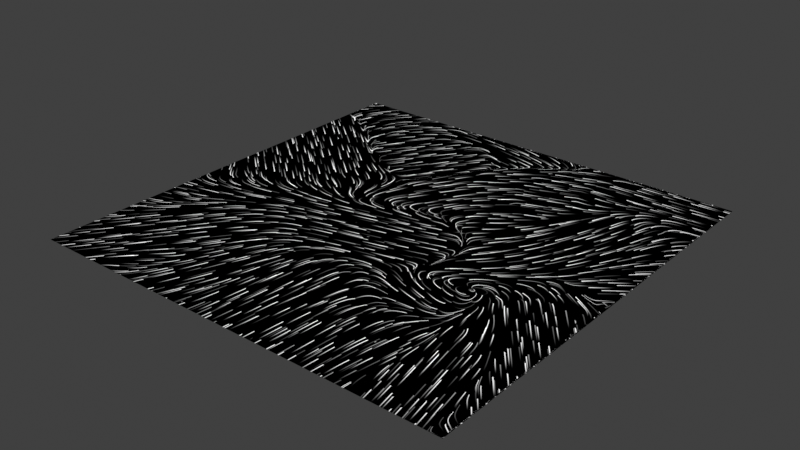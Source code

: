 # Source: fur.blend  (saved by Blender 4.4.32; exported with 4.5.12 LTS)
import bpy
from mathutils import Matrix  # noqa: F401  (used for matrix-valued properties, if any)

bpy.ops.wm.read_factory_settings(use_empty=True)
scene = bpy.context.scene
scene.name = 'Scene'

# ---- collections
col_collection = bpy.data.collections.new('Collection'); scene.collection.children.link(col_collection)

# ---- images (referenced by path relative to the original .blend; pixels are not part of the script)
import os
ASSET_DIR = os.environ.get("B2B_ASSET_DIR", "")  # directory of the original .blend (textures are referenced by path, not embedded)
HERE = os.path.dirname(os.path.abspath(__file__))  # packed textures are extracted next to this script under _unpacked/

def load_image(name, relpath, width, height, colorspace="sRGB"):
    """Load a texture the original file referenced (path relative to the .blend, or extracted next to this script)."""
    p = next((c for c in (os.path.join(HERE, relpath), os.path.join(ASSET_DIR, relpath)) if relpath and os.path.exists(c)), "")
    if p:
        img = bpy.data.images.load(p, check_existing=True)
        img.name = name
    else:  # same state as the original file: an image datablock whose file is absent (Cycles renders it pink)
        img = bpy.data.images.new(name, width, height)
        img.source = "FILE"
        img.filepath = "//" + (relpath or name)
    img.colorspace_settings.name = colorspace
    return img
img_flowmap = load_image('flowmap', '_unpacked/flowmap.0cb14b81.png', 1024, 1024, 'Non-Color')

# ---- materials (node trees are filled in below, after node groups)
mat_material_001 = bpy.data.materials.new('Material.001')

# ---- node groups
ng_hair = bpy.data.node_groups.new('hair', 'ShaderNodeTree')
_s = ng_hair.interface.new_socket(name='Mask', in_out='OUTPUT', socket_type='NodeSocketFloat')
_s = ng_hair.interface.new_socket(name='UV', in_out='INPUT', socket_type='NodeSocketVector')
_s.min_value = -1e+04
_s.max_value = 1e+04
_s = ng_hair.interface.new_socket(name='thickness', in_out='INPUT', socket_type='NodeSocketFloat')
_s.subtype = 'FACTOR'
_s.default_value = 0.5
_s.min_value = 0.0
_s.max_value = 1.0
_s = ng_hair.interface.new_socket(name='brightness', in_out='INPUT', socket_type='NodeSocketFloat')
_s.default_value = 1.0
_s.min_value = 0.0
_s.max_value = 1.0
_N = ng_hair.nodes; _L = ng_hair.links
n0 = _N.new('NodeGroupOutput'); n0.name = 'Group Output'; n0.location = (1320, 0)
n1 = _N.new('NodeGroupInput'); n1.name = 'Group Input'; n1.location = (-1180, -260)
n2 = _N.new('ShaderNodeSeparateXYZ'); n2.name = 'Separate XYZ'; n2.location = (-1000, -200)
n3 = _N.new('ShaderNodeMath'); n3.name = 'Math'; n3.location = (-216, 68)
n3.operation = 'PINGPONG'
n3.inputs[1].default_value = -0.5
n4 = _N.new('ShaderNodeMapRange'); n4.name = 'Map Range'; n4.location = (-20, 140)
n4.inputs[3].default_value = 1.0
n4.inputs[4].default_value = 0.0
n5 = _N.new('ShaderNodeMath'); n5.name = 'Math.002'; n5.location = (420, -60)
n5.operation = 'MULTIPLY'
n5.use_clamp = True
n6 = _N.new('ShaderNodeMath'); n6.name = 'Math.003'; n6.location = (-220, -300)
n6.operation = 'POWER'
n6.inputs[1].default_value = 3.0
n7 = _N.new('ShaderNodeRGBCurve'); n7.name = 'RGB Curves'; n7.location = (620, 20)
_c = n7.mapping.curves[3]
while len(_c.points) > 2: _c.points.remove(_c.points[-1])
_c.points[0].location = (0.0, 0.0); _c.points[0].handle_type = 'AUTO'
_c.points[1].location = (0.29818, 0.8); _c.points[1].handle_type = 'AUTO'
_p = _c.points.new(1.0, 1.0); _p.handle_type = 'AUTO'
n7.mapping.update()
n8 = _N.new('NodeGroupInput'); n8.name = 'Group Input.001'; n8.location = (-220, -100)
n9 = _N.new('ShaderNodeInvert'); n9.name = 'Invert Color.002'; n9.location = (-400, -280)
n10 = _N.new('ShaderNodeMath'); n10.name = 'Math.001'; n10.location = (-720, 40)
n11 = _N.new('ShaderNodeMath'); n11.name = 'Math.004'; n11.location = (1120, 0)
n11.operation = 'MULTIPLY'
n12 = _N.new('NodeGroupInput'); n12.name = 'Group Input.002'; n12.location = (940, -140)
_L.new(n3.outputs[0], n4.inputs[0])
_L.new(n6.outputs[0], n5.inputs[1])
_L.new(n5.outputs[0], n7.inputs[1])
_L.new(n9.outputs[0], n6.inputs[0])
_L.new(n10.outputs[0], n3.inputs[0])
_L.new(n1.outputs[0], n2.inputs[0])
_L.new(n11.outputs[0], n0.inputs[0])
_L.new(n4.outputs[0], n5.inputs[0])
_L.new(n2.outputs[1], n9.inputs[1])
_L.new(n8.outputs[1], n4.inputs[2])
_L.new(n2.outputs[0], n10.inputs[0])
_L.new(n7.outputs[0], n11.inputs[0])
_L.new(n12.outputs[2], n11.inputs[1])
n0.is_active_output = True
ng_directional_scatter = bpy.data.node_groups.new('Directional Scatter', 'ShaderNodeTree')
_s = ng_directional_scatter.interface.new_socket(name='Vector', in_out='OUTPUT', socket_type='NodeSocketVector')
_s = ng_directional_scatter.interface.new_socket(name='UV', in_out='INPUT', socket_type='NodeSocketVector')
_s.min_value = -1e+04
_s.max_value = 1e+04
_s = ng_directional_scatter.interface.new_socket(name='Flow Map', in_out='INPUT', socket_type='NodeSocketColor')
_s = ng_directional_scatter.interface.new_socket(name='Seed', in_out='INPUT', socket_type='NodeSocketInt')
_s = ng_directional_scatter.interface.new_socket(name='Scale', in_out='INPUT', socket_type='NodeSocketFloat')
_s.default_value = 39.8
_s.min_value = -1000.0
_s.max_value = 1000.0
_s = ng_directional_scatter.interface.new_socket(name='Random Position', in_out='INPUT', socket_type='NodeSocketFloat')
_s.subtype = 'FACTOR'
_s.default_value = 1.0
_s.min_value = 0.0
_s.max_value = 1.0
_N = ng_directional_scatter.nodes; _L = ng_directional_scatter.links
n0 = _N.new('NodeGroupOutput'); n0.name = 'Group Output'; n0.location = (1080, 320)
n1 = _N.new('NodeGroupInput'); n1.name = 'Group Input'; n1.location = (-820, -240)
n2 = _N.new('ShaderNodeTexVoronoi'); n2.name = 'Voronoi Texture'; n2.location = (-325, 280)
n2.voronoi_dimensions = '2D'
n2.normalize = True
n2.inputs[4].default_value = 0.0
n2.inputs[5].default_value = 0.0
n3 = _N.new('ShaderNodeVectorMath'); n3.name = 'Vector Math'; n3.location = (-125, 420)
n3.operation = 'SUBTRACT'
n4 = _N.new('ShaderNodeVectorMath'); n4.name = 'Vector Math.001'; n4.location = (195, 220)
n4.operation = 'SCALE'
n5 = _N.new('NodeReroute'); n5.name = 'Reroute'; n5.location = (-285, -140)
n5.width = 12
n5.socket_idname = 'NodeSocketFloat'
n6 = _N.new('NodeReroute'); n6.name = 'Reroute.001'; n6.location = (-5, -140)
n6.width = 12
n6.socket_idname = 'NodeSocketFloat'
n7 = _N.new('ShaderNodeVectorRotate'); n7.name = 'Vector Rotate'; n7.location = (455, 320)
n8 = _N.new('ShaderNodeMath'); n8.name = 'Math'; n8.location = (230, -40)
n8.operation = 'ARCTAN2'
n9 = _N.new('ShaderNodeSeparateXYZ'); n9.name = 'Separate XYZ'; n9.location = (30, -100)
n10 = _N.new('ShaderNodeVectorMath'); n10.name = 'Vector Math.002'; n10.location = (30, -40)
n10.inputs[1].default_value = (-0.5, -0.5, 0.0)
n11 = _N.new('ShaderNodeVectorMath'); n11.name = 'Vector Math.003'; n11.location = (30, -40)
n11.inputs[1].default_value = (0.5, 0.5, 0.0)
n12 = _N.new('NodeReroute'); n12.name = 'Reroute.002'; n12.location = (-465, 340)
n12.width = 12
n12.socket_idname = 'NodeSocketVector'
n13 = _N.new('NodeFrame'); n13.name = 'Frame'; n13.location = (-310, -170)
n13.label = 'direction to angle'
n13.width = 400
n14 = _N.new('NodeFrame'); n14.name = 'Frame.001'; n14.location = (-620, -150)
n14.label = 'full range flowmap'
n14.width = 200
n15 = _N.new('ShaderNodeVectorMath'); n15.name = 'Vector Math.004'; n15.location = (30, -40)
n16 = _N.new('NodeFrame'); n16.name = 'Frame.003'; n16.location = (-890, 560)
n16.label = 'offset'
n16.width = 200
n17 = _N.new('NodeGroupInput'); n17.name = 'Group Input.001'; n17.location = (-580, 0)
n18 = _N.new('NodeGroupInput'); n18.name = 'Group Input.002'; n18.location = (-1100, 500)
n19 = _N.new('NodeFrame'); n19.name = 'Frame.002'; n19.location = (690, 360)
n19.label = '-0.5/ 0.5 -> 0 - 1'
n19.width = 200
n20 = _N.new('NodeGroupInput'); n20.name = 'Group Input.003'; n20.location = (-2200, 180)
n21 = _N.new('ShaderNodeTexNoise'); n21.name = 'Noise Texture'; n21.location = (-1920, 100)
n21.noise_dimensions = '1D'
n21.inputs[2].default_value = 109.8
n22 = _N.new('ShaderNodeMath'); n22.name = 'Math.001'; n22.location = (-1920, 260)
n22.operation = 'GREATER_THAN'
n22.inputs[1].default_value = 1.1
n23 = _N.new('ShaderNodeMix'); n23.name = 'Mix'; n23.location = (-1680, 320)
n23.data_type = 'RGBA'
n23.inputs[6].default_value = (0.0, 0.0, 0.0, 1.0)
n24 = _N.new('ShaderNodeVectorMath'); n24.name = 'Vector Math.005'; n24.location = (-1480, 320)
n24.operation = 'MULTIPLY'
n24.inputs[1].default_value = (1.0, 1.0, 0.0)
n25 = _N.new('ShaderNodeVectorMath'); n25.name = 'Vector Math.007'; n25.location = (-1160, 320)
n25.operation = 'SCALE'
n25.inputs[1].default_value = (1.0, 1.0, 0.0)
n25.inputs[3].default_value = 2.0
n26 = _N.new('ShaderNodeVectorMath'); n26.name = 'Vector Math.006'; n26.location = (-1320, 320)
n26.inputs[1].default_value = (-0.5, -0.5, 0.0)
n8.parent = n13
n9.parent = n13
n10.parent = n14
n11.parent = n19
n15.parent = n16
_L.new(n2.outputs[2], n3.inputs[1])
_L.new(n5.outputs[0], n6.inputs[0])
_L.new(n12.outputs[0], n3.inputs[0])
_L.new(n9.outputs[0], n8.inputs[0])
_L.new(n12.outputs[0], n2.inputs[0])
_L.new(n6.outputs[0], n4.inputs[3])
_L.new(n8.outputs[0], n7.inputs[3])
_L.new(n15.outputs[0], n12.inputs[0])
_L.new(n10.outputs[0], n9.inputs[0])
_L.new(n9.outputs[1], n8.inputs[1])
_L.new(n3.outputs[0], n4.inputs[0])
_L.new(n4.outputs[0], n7.inputs[0])
_L.new(n7.outputs[0], n11.inputs[0])
_L.new(n1.outputs[1], n10.inputs[0])
_L.new(n11.outputs[0], n0.inputs[0])
_L.new(n17.outputs[3], n2.inputs[2])
_L.new(n17.outputs[3], n5.inputs[0])
_L.new(n20.outputs[2], n21.inputs[1])
_L.new(n20.outputs[2], n22.inputs[0])
_L.new(n23.outputs[2], n24.inputs[0])
_L.new(n22.outputs[0], n23.inputs[0])
_L.new(n21.outputs[1], n23.inputs[7])
_L.new(n26.outputs[0], n25.inputs[0])
_L.new(n24.outputs[0], n26.inputs[0])
_L.new(n18.outputs[0], n15.inputs[0])
_L.new(n25.outputs[0], n15.inputs[1])
_L.new(n17.outputs[4], n2.inputs[8])
n0.is_active_output = True

# ---- material node trees
mat_material_001.use_nodes = True; mat_material_001.node_tree.nodes.clear()
_N = mat_material_001.node_tree.nodes; _L = mat_material_001.node_tree.links
n0 = _N.new('ShaderNodeOutputMaterial'); n0.name = 'Material Output'; n0.location = (840, -260)
n1 = _N.new('ShaderNodeUVMap'); n1.name = 'UV Map'; n1.location = (-900, -60)
n2 = _N.new('ShaderNodeGroup'); n2.name = 'Group'; n2.location = (180, 140)
n2.width = 160
n2.node_tree = ng_hair
n2.inputs[1].default_value = 0.02197
n2.inputs[2].default_value = 0.1
n3 = _N.new('ShaderNodeTexImage'); n3.name = 'Image Texture'; n3.location = (30, -40)
n3.image = img_flowmap
n4 = _N.new('NodeFrame'); n4.name = 'Frame.002'; n4.location = (-1040, -200)
n4.label = 'Flowmap Image -> NON-COLOR!'
n4.width = 300
n5 = _N.new('ShaderNodeGroup'); n5.name = 'Group.001'; n5.location = (-120, 140)
n5.width = 200
n5.node_tree = ng_directional_scatter
n5.inputs[2].default_value = 1
n5.inputs[3].default_value = 20.0
n5.inputs[4].default_value = 1.0
n6 = _N.new('ShaderNodeGroup'); n6.name = 'Group.002'; n6.location = (-120, -140)
n6.width = 200
n6.node_tree = ng_directional_scatter
n6.inputs[2].default_value = 2
n6.inputs[3].default_value = 20.0
n6.inputs[4].default_value = 1.0
n7 = _N.new('ShaderNodeGroup'); n7.name = 'Group.003'; n7.location = (180, -140)
n7.width = 160
n7.node_tree = ng_hair
n7.inputs[1].default_value = 0.02197
n7.inputs[2].default_value = 0.3
n8 = _N.new('ShaderNodeMath'); n8.name = 'Math'; n8.location = (420, 120)
n9 = _N.new('ShaderNodeGroup'); n9.name = 'Group.004'; n9.location = (-120, -440)
n9.width = 200
n9.node_tree = ng_directional_scatter
n9.inputs[2].default_value = 3
n9.inputs[3].default_value = 20.0
n9.inputs[4].default_value = 1.0
n10 = _N.new('ShaderNodeGroup'); n10.name = 'Group.005'; n10.location = (180, -440)
n10.width = 160
n10.node_tree = ng_hair
n10.inputs[1].default_value = 0.02197
n10.inputs[2].default_value = 1.0
n11 = _N.new('ShaderNodeMath'); n11.name = 'Math.001'; n11.location = (420, -280)
n12 = _N.new('ShaderNodeGroup'); n12.name = 'Group.006'; n12.location = (-120, -780)
n12.width = 200
n12.node_tree = ng_directional_scatter
n12.inputs[2].default_value = 4
n12.inputs[3].default_value = 20.0
n12.inputs[4].default_value = 1.0
n13 = _N.new('ShaderNodeGroup'); n13.name = 'Group.007'; n13.location = (180, -780)
n13.width = 160
n13.node_tree = ng_hair
n13.inputs[1].default_value = 0.02197
n13.inputs[2].default_value = 1.0
n14 = _N.new('ShaderNodeMath'); n14.name = 'Math.002'; n14.location = (420, -620)
n3.parent = n4
_L.new(n5.outputs[0], n2.inputs[0])
_L.new(n1.outputs[0], n5.inputs[0])
_L.new(n3.outputs[0], n5.inputs[1])
_L.new(n6.outputs[0], n7.inputs[0])
_L.new(n2.outputs[0], n8.inputs[0])
_L.new(n7.outputs[0], n8.inputs[1])
_L.new(n1.outputs[0], n6.inputs[0])
_L.new(n3.outputs[0], n6.inputs[1])
_L.new(n9.outputs[0], n10.inputs[0])
_L.new(n10.outputs[0], n11.inputs[1])
_L.new(n8.outputs[0], n11.inputs[0])
_L.new(n1.outputs[0], n9.inputs[0])
_L.new(n3.outputs[0], n9.inputs[1])
_L.new(n12.outputs[0], n13.inputs[0])
_L.new(n13.outputs[0], n14.inputs[1])
_L.new(n11.outputs[0], n14.inputs[0])
_L.new(n1.outputs[0], n12.inputs[0])
_L.new(n3.outputs[0], n12.inputs[1])
_L.new(n14.outputs[0], n0.inputs[0])
n0.is_active_output = True

# ---- world
world_world = bpy.data.worlds.new('World'); scene.world = world_world
world_world.use_nodes = True; world_world.node_tree.nodes.clear()
_N = world_world.node_tree.nodes; _L = world_world.node_tree.links
n0 = _N.new('ShaderNodeOutputWorld'); n0.name = 'World Output'; n0.location = (300, 300)
n1 = _N.new('ShaderNodeBackground'); n1.name = 'Background'; n1.location = (10, 300)
n1.inputs[0].default_value = (0.05088, 0.05088, 0.05088, 1.0)
_L.new(n1.outputs[0], n0.inputs[0])
n0.is_active_output = True
world_world.color = (0.05088, 0.05088, 0.05088)
world_world.sun_shadow_jitter_overblur = 0.0

# ---- meshes
me_plane = bpy.data.meshes.new('Plane')
me_plane.from_pydata([(-1.0, -1.0, 0.0), (1.0, -1.0, 0.0), (-1.0, 1.0, 0.0), (1.0, 1.0, 0.0)], [], [(0, 1, 3, 2)])
_uv = me_plane.uv_layers.new(name='UVMap')
_uv.uv.foreach_set('vector', [0.0, 0.0, 1.0, 0.0, 1.0, 1.0, 0.0, 1.0])
me_plane.materials.append(mat_material_001)
me_plane.update()

# ---- objects
ob_plane = bpy.data.objects.new('Plane', me_plane)

# ---- transforms, parenting, visibility, modifiers, constraints
ob_plane.location = (0.0, 0.0, 0.0)

# ---- collection membership
col_collection.objects.link(ob_plane)

# ---- scene / render settings (as saved in the file)
scene.frame_start = 1; scene.frame_end = 250; scene.frame_set(1)
scene.render.engine = 'BLENDER_EEVEE_NEXT'
scene.view_settings.view_transform = 'Standard'
bpy.context.view_layer.update()

# ---- added for rendering (the .blend has no active camera and no usable light): camera, sun
cam_auto = bpy.data.cameras.new('AutoCamera')
cam_auto.lens = 50.0
cam_auto.sensor_width = 36.0
cam_auto.clip_end = 1000.0
ob_auto_camera = bpy.data.objects.new('AutoCamera', cam_auto)
scene.collection.objects.link(ob_auto_camera)
ob_auto_camera.location = (2.61693, -3.14032, 2.09354)
ob_auto_camera.rotation_euler = (1.09748, -7.21219e-08, 0.694738)
scene.camera = ob_auto_camera
light_auto_sun = bpy.data.lights.new('AutoSun', 'SUN')
light_auto_sun.energy = 3.0
light_auto_sun.angle = 0.0523599
ob_auto_sun = bpy.data.objects.new('AutoSun', light_auto_sun)
scene.collection.objects.link(ob_auto_sun)
ob_auto_sun.rotation_euler = (0.872665, 0.174533, 0.523599)
bpy.context.view_layer.update()
